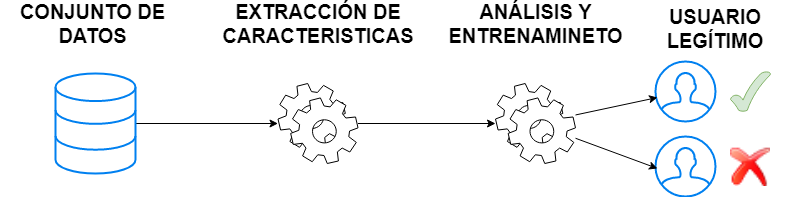

The diagram above was exported from draw.io. Its source (the exported page's mxGraphModel, read from the mxfile embedded in the PNG):
<mxGraphModel dx="1422" dy="764" grid="1" gridSize="10" guides="1" tooltips="1" connect="1" arrows="1" fold="1" page="1" pageScale="1" pageWidth="827" pageHeight="1169" math="0" shadow="0">
  <root>
    <mxCell id="0" />
    <mxCell id="1" parent="0" />
    <mxCell id="G8zCF9noI01r-kjpfGsD-5" style="edgeStyle=orthogonalEdgeStyle;rounded=0;orthogonalLoop=1;jettySize=auto;html=1;" parent="1" source="G8zCF9noI01r-kjpfGsD-3" target="G8zCF9noI01r-kjpfGsD-4" edge="1">
      <mxGeometry relative="1" as="geometry" />
    </mxCell>
    <mxCell id="G8zCF9noI01r-kjpfGsD-3" value="" style="shape=mxgraph.bpmn.service_task;html=1;outlineConnect=0;" parent="1" vertex="1">
      <mxGeometry x="302.5" y="240" width="80" height="80" as="geometry" />
    </mxCell>
    <mxCell id="G8zCF9noI01r-kjpfGsD-4" value="" style="shape=mxgraph.bpmn.service_task;html=1;outlineConnect=0;" parent="1" vertex="1">
      <mxGeometry x="520" y="240" width="80" height="80" as="geometry" />
    </mxCell>
    <mxCell id="G8zCF9noI01r-kjpfGsD-7" style="edgeStyle=orthogonalEdgeStyle;rounded=0;orthogonalLoop=1;jettySize=auto;html=1;" parent="1" source="G8zCF9noI01r-kjpfGsD-6" target="G8zCF9noI01r-kjpfGsD-3" edge="1">
      <mxGeometry relative="1" as="geometry" />
    </mxCell>
    <mxCell id="G8zCF9noI01r-kjpfGsD-6" value="" style="html=1;verticalLabelPosition=bottom;align=center;labelBackgroundColor=#ffffff;verticalAlign=top;strokeWidth=2;strokeColor=#0080F0;fillColor=#ffffff;shadow=0;dashed=0;shape=mxgraph.ios7.icons.data;" parent="1" vertex="1">
      <mxGeometry x="80" y="230" width="80" height="100" as="geometry" />
    </mxCell>
    <mxCell id="G8zCF9noI01r-kjpfGsD-11" value="CONJUNTO DE DATOS" style="text;html=1;strokeColor=none;fillColor=none;align=center;verticalAlign=middle;whiteSpace=wrap;rounded=0;fontSize=20;fontStyle=1" parent="1" vertex="1">
      <mxGeometry x="25" y="160" width="185" height="40" as="geometry" />
    </mxCell>
    <mxCell id="G8zCF9noI01r-kjpfGsD-12" value="EXTRACCIÓN DE CARACTERISTICAS" style="text;html=1;strokeColor=none;fillColor=none;align=center;verticalAlign=middle;whiteSpace=wrap;rounded=0;fontSize=20;fontStyle=1" parent="1" vertex="1">
      <mxGeometry x="250" y="160" width="185" height="40" as="geometry" />
    </mxCell>
    <mxCell id="G8zCF9noI01r-kjpfGsD-13" value="ANÁLISIS Y ENTRENAMINETO" style="text;html=1;strokeColor=none;fillColor=none;align=center;verticalAlign=middle;whiteSpace=wrap;rounded=0;fontSize=20;fontStyle=1" parent="1" vertex="1">
      <mxGeometry x="467.5" y="160" width="185" height="40" as="geometry" />
    </mxCell>
    <mxCell id="G8zCF9noI01r-kjpfGsD-14" value="" style="html=1;verticalLabelPosition=bottom;align=center;labelBackgroundColor=#ffffff;verticalAlign=top;strokeWidth=2;strokeColor=#0080F0;fillColor=#ffffff;shadow=0;dashed=0;shape=mxgraph.ios7.icons.user;fontSize=20;" parent="1" vertex="1">
      <mxGeometry x="680" y="218" width="60" height="60" as="geometry" />
    </mxCell>
    <mxCell id="G8zCF9noI01r-kjpfGsD-15" value="" style="html=1;verticalLabelPosition=bottom;align=center;labelBackgroundColor=#ffffff;verticalAlign=top;strokeWidth=2;strokeColor=#0080F0;fillColor=#ffffff;shadow=0;dashed=0;shape=mxgraph.ios7.icons.user;fontSize=20;" parent="1" vertex="1">
      <mxGeometry x="680" y="293" width="60" height="60" as="geometry" />
    </mxCell>
    <mxCell id="G8zCF9noI01r-kjpfGsD-16" value="" style="verticalLabelPosition=bottom;verticalAlign=top;html=1;shape=mxgraph.basic.tick;fontSize=20;fillColor=#d5e8d4;strokeColor=#82b366;" parent="1" vertex="1">
      <mxGeometry x="755" y="228" width="40" height="40" as="geometry" />
    </mxCell>
    <mxCell id="G8zCF9noI01r-kjpfGsD-18" value="" style="shape=image;html=1;verticalAlign=top;verticalLabelPosition=bottom;labelBackgroundColor=#ffffff;imageAspect=0;aspect=fixed;image=https://cdn3.iconfinder.com/data/icons/freeapplication/png/24x24/Erase.png;fontSize=20;" parent="1" vertex="1">
      <mxGeometry x="755" y="303" width="40" height="40" as="geometry" />
    </mxCell>
    <mxCell id="G8zCF9noI01r-kjpfGsD-21" value="" style="endArrow=classic;html=1;fontSize=20;entryX=0.033;entryY=0.533;entryDx=0;entryDy=0;entryPerimeter=0;" parent="1" source="G8zCF9noI01r-kjpfGsD-4" target="G8zCF9noI01r-kjpfGsD-15" edge="1">
      <mxGeometry width="50" height="50" relative="1" as="geometry">
        <mxPoint x="30" y="410" as="sourcePoint" />
        <mxPoint x="80" y="360" as="targetPoint" />
      </mxGeometry>
    </mxCell>
    <mxCell id="G8zCF9noI01r-kjpfGsD-22" value="" style="endArrow=classic;html=1;fontSize=20;entryX=0.033;entryY=0.6;entryDx=0;entryDy=0;entryPerimeter=0;" parent="1" source="G8zCF9noI01r-kjpfGsD-4" target="G8zCF9noI01r-kjpfGsD-14" edge="1">
      <mxGeometry width="50" height="50" relative="1" as="geometry">
        <mxPoint x="610" y="298" as="sourcePoint" />
        <mxPoint x="690" y="314" as="targetPoint" />
      </mxGeometry>
    </mxCell>
    <mxCell id="EN2-YGMFhXinqyT62fH--1" value="USUARIO LEGÍTIMO" style="text;html=1;strokeColor=none;fillColor=none;align=center;verticalAlign=middle;whiteSpace=wrap;rounded=0;fontSize=20;fontStyle=1" vertex="1" parent="1">
      <mxGeometry x="670" y="160" width="140" height="50" as="geometry" />
    </mxCell>
  </root>
</mxGraphModel>